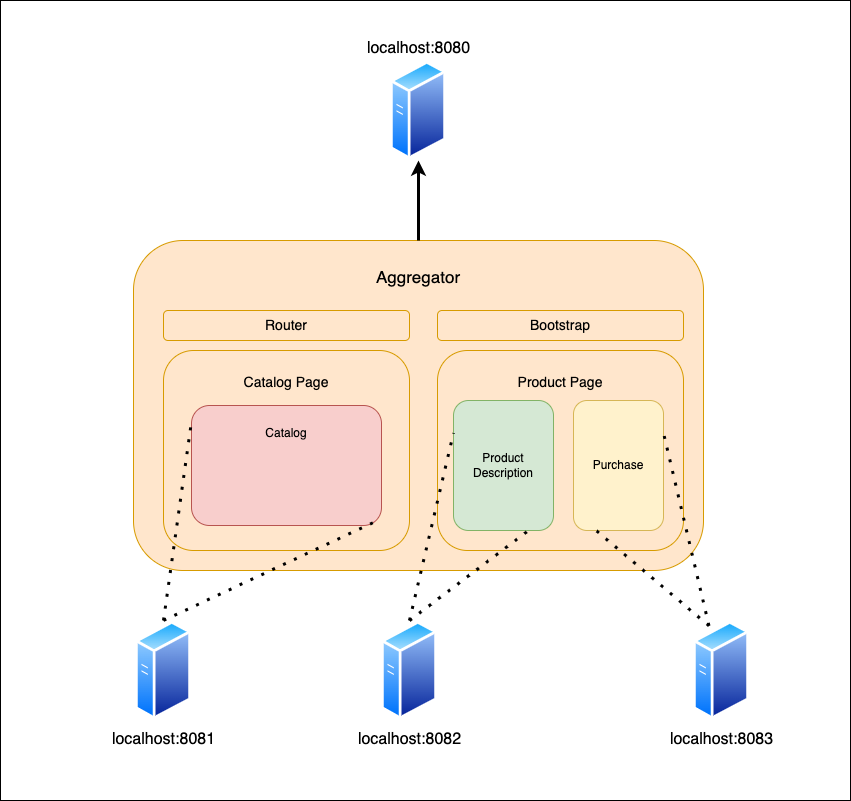

The diagram above was exported from draw.io. Its source (the exported page's mxGraphModel, read from the mxfile embedded in the PNG):
<mxGraphModel dx="2261" dy="1964" grid="1" gridSize="10" guides="1" tooltips="1" connect="1" arrows="1" fold="1" page="1" pageScale="1" pageWidth="827" pageHeight="1169" math="0" shadow="0">
  <root>
    <mxCell id="0" />
    <mxCell id="1" parent="0" />
    <mxCell id="JeARrVlNM8pMLPS58IrD-16" value="" style="rounded=0;whiteSpace=wrap;html=1;" parent="1" vertex="1">
      <mxGeometry x="-23" y="-110" width="850" height="800" as="geometry" />
    </mxCell>
    <mxCell id="9YRADk_mrM8i1Ttx5DaX-1" value="&lt;div&gt;&lt;br&gt;&lt;/div&gt;Aggregator" style="rounded=1;whiteSpace=wrap;html=1;fillColor=#ffe6cc;strokeColor=#d79b00;verticalAlign=top;fontSize=17;" parent="1" vertex="1">
      <mxGeometry x="110" y="130" width="570" height="330" as="geometry" />
    </mxCell>
    <mxCell id="JeARrVlNM8pMLPS58IrD-7" value="&lt;div&gt;&lt;br&gt;&lt;/div&gt;&lt;div&gt;Catalog Page&lt;/div&gt;" style="rounded=1;whiteSpace=wrap;html=1;fillColor=#ffe6cc;strokeColor=#d79b00;verticalAlign=top;fontSize=14;" parent="1" vertex="1">
      <mxGeometry x="140" y="240" width="246" height="200" as="geometry" />
    </mxCell>
    <mxCell id="JeARrVlNM8pMLPS58IrD-2" style="edgeStyle=orthogonalEdgeStyle;rounded=0;orthogonalLoop=1;jettySize=auto;html=1;strokeWidth=3;" parent="1" source="9YRADk_mrM8i1Ttx5DaX-1" target="JeARrVlNM8pMLPS58IrD-1" edge="1">
      <mxGeometry relative="1" as="geometry" />
    </mxCell>
    <mxCell id="9YRADk_mrM8i1Ttx5DaX-2" value="&lt;div&gt;&lt;br&gt;&lt;/div&gt;Catalog" style="rounded=1;whiteSpace=wrap;html=1;fillColor=#f8cecc;strokeColor=#b85450;verticalAlign=top;" parent="1" vertex="1">
      <mxGeometry x="168" y="295" width="190" height="120" as="geometry" />
    </mxCell>
    <mxCell id="9YRADk_mrM8i1Ttx5DaX-5" value="&lt;div&gt;&lt;br&gt;&lt;/div&gt;&lt;div&gt;Product Page&lt;/div&gt;" style="rounded=1;whiteSpace=wrap;html=1;fillColor=#ffe6cc;strokeColor=#d79b00;verticalAlign=top;fontSize=14;" parent="1" vertex="1">
      <mxGeometry x="414" y="240" width="246" height="200" as="geometry" />
    </mxCell>
    <mxCell id="9YRADk_mrM8i1Ttx5DaX-6" value="Product Description" style="rounded=1;whiteSpace=wrap;html=1;fillColor=#d5e8d4;strokeColor=#82b366;" parent="1" vertex="1">
      <mxGeometry x="430" y="290" width="100" height="130" as="geometry" />
    </mxCell>
    <mxCell id="9YRADk_mrM8i1Ttx5DaX-13" value="Purchase" style="rounded=1;whiteSpace=wrap;html=1;verticalAlign=middle;fillColor=#fff2cc;strokeColor=#d6b656;" parent="1" vertex="1">
      <mxGeometry x="550" y="290" width="90" height="130" as="geometry" />
    </mxCell>
    <mxCell id="JeARrVlNM8pMLPS58IrD-1" value="localhost:8080" style="image;aspect=fixed;perimeter=ellipsePerimeter;html=1;align=center;shadow=0;dashed=0;spacingTop=3;image=img/lib/active_directory/generic_server.svg;verticalAlign=bottom;labelPosition=center;verticalLabelPosition=top;fontSize=16;" parent="1" vertex="1">
      <mxGeometry x="367" y="-50" width="56" height="100" as="geometry" />
    </mxCell>
    <mxCell id="JeARrVlNM8pMLPS58IrD-3" value="localhost:8081" style="image;aspect=fixed;perimeter=ellipsePerimeter;html=1;align=center;shadow=0;dashed=0;spacingTop=3;image=img/lib/active_directory/generic_server.svg;verticalAlign=top;labelPosition=center;verticalLabelPosition=bottom;fontSize=16;" parent="1" vertex="1">
      <mxGeometry x="112" y="510" width="56" height="100" as="geometry" />
    </mxCell>
    <mxCell id="JeARrVlNM8pMLPS58IrD-4" value="" style="endArrow=none;dashed=1;html=1;dashPattern=1 3;strokeWidth=3;rounded=0;entryX=-0.002;entryY=0.155;entryDx=0;entryDy=0;entryPerimeter=0;exitX=0.5;exitY=0;exitDx=0;exitDy=0;" parent="1" source="JeARrVlNM8pMLPS58IrD-3" target="9YRADk_mrM8i1Ttx5DaX-2" edge="1">
      <mxGeometry width="50" height="50" relative="1" as="geometry">
        <mxPoint x="80" y="580" as="sourcePoint" />
        <mxPoint x="110" y="540" as="targetPoint" />
      </mxGeometry>
    </mxCell>
    <mxCell id="JeARrVlNM8pMLPS58IrD-6" value="localhost:8082" style="image;aspect=fixed;perimeter=ellipsePerimeter;html=1;align=center;shadow=0;dashed=0;spacingTop=3;image=img/lib/active_directory/generic_server.svg;verticalAlign=top;labelPosition=center;verticalLabelPosition=bottom;fontSize=16;" parent="1" vertex="1">
      <mxGeometry x="358" y="510" width="56" height="100" as="geometry" />
    </mxCell>
    <mxCell id="JeARrVlNM8pMLPS58IrD-8" value="" style="endArrow=none;dashed=1;html=1;dashPattern=1 3;strokeWidth=3;rounded=0;entryX=0.964;entryY=0.97;entryDx=0;entryDy=0;entryPerimeter=0;exitX=0.5;exitY=0;exitDx=0;exitDy=0;" parent="1" source="JeARrVlNM8pMLPS58IrD-3" target="9YRADk_mrM8i1Ttx5DaX-2" edge="1">
      <mxGeometry width="50" height="50" relative="1" as="geometry">
        <mxPoint x="102" y="510" as="sourcePoint" />
        <mxPoint x="368" y="497" as="targetPoint" />
      </mxGeometry>
    </mxCell>
    <mxCell id="JeARrVlNM8pMLPS58IrD-9" value="" style="endArrow=none;dashed=1;html=1;dashPattern=1 3;strokeWidth=3;rounded=0;entryX=0;entryY=0.25;entryDx=0;entryDy=0;exitX=0.5;exitY=0;exitDx=0;exitDy=0;" parent="1" source="JeARrVlNM8pMLPS58IrD-6" target="9YRADk_mrM8i1Ttx5DaX-6" edge="1">
      <mxGeometry width="50" height="50" relative="1" as="geometry">
        <mxPoint x="112" y="520" as="sourcePoint" />
        <mxPoint x="178" y="324" as="targetPoint" />
      </mxGeometry>
    </mxCell>
    <mxCell id="JeARrVlNM8pMLPS58IrD-10" value="" style="endArrow=none;dashed=1;html=1;dashPattern=1 3;strokeWidth=3;rounded=0;entryX=0.75;entryY=1;entryDx=0;entryDy=0;exitX=0.5;exitY=0;exitDx=0;exitDy=0;" parent="1" source="JeARrVlNM8pMLPS58IrD-6" target="9YRADk_mrM8i1Ttx5DaX-6" edge="1">
      <mxGeometry width="50" height="50" relative="1" as="geometry">
        <mxPoint x="396" y="520" as="sourcePoint" />
        <mxPoint x="440" y="333" as="targetPoint" />
      </mxGeometry>
    </mxCell>
    <mxCell id="JeARrVlNM8pMLPS58IrD-11" value="localhost:8083" style="image;aspect=fixed;perimeter=ellipsePerimeter;html=1;align=center;shadow=0;dashed=0;spacingTop=3;image=img/lib/active_directory/generic_server.svg;verticalAlign=top;labelPosition=center;verticalLabelPosition=bottom;fontSize=16;" parent="1" vertex="1">
      <mxGeometry x="670" y="510" width="56" height="100" as="geometry" />
    </mxCell>
    <mxCell id="JeARrVlNM8pMLPS58IrD-12" value="" style="endArrow=none;dashed=1;html=1;dashPattern=1 3;strokeWidth=3;rounded=0;entryX=0.25;entryY=1;entryDx=0;entryDy=0;exitX=0.25;exitY=0;exitDx=0;exitDy=0;" parent="1" source="JeARrVlNM8pMLPS58IrD-11" target="9YRADk_mrM8i1Ttx5DaX-13" edge="1">
      <mxGeometry width="50" height="50" relative="1" as="geometry">
        <mxPoint x="396" y="520" as="sourcePoint" />
        <mxPoint x="515" y="430" as="targetPoint" />
      </mxGeometry>
    </mxCell>
    <mxCell id="JeARrVlNM8pMLPS58IrD-13" value="" style="endArrow=none;dashed=1;html=1;dashPattern=1 3;strokeWidth=3;rounded=0;entryX=1;entryY=0.25;entryDx=0;entryDy=0;exitX=0.25;exitY=0;exitDx=0;exitDy=0;" parent="1" source="JeARrVlNM8pMLPS58IrD-11" target="9YRADk_mrM8i1Ttx5DaX-13" edge="1">
      <mxGeometry width="50" height="50" relative="1" as="geometry">
        <mxPoint x="695" y="515" as="sourcePoint" />
        <mxPoint x="583" y="430" as="targetPoint" />
      </mxGeometry>
    </mxCell>
    <mxCell id="JeARrVlNM8pMLPS58IrD-14" value="&lt;div&gt;Router&lt;/div&gt;" style="rounded=1;whiteSpace=wrap;html=1;fillColor=#ffe6cc;strokeColor=#d79b00;verticalAlign=top;fontSize=14;" parent="1" vertex="1">
      <mxGeometry x="140" y="200" width="246" height="30" as="geometry" />
    </mxCell>
    <mxCell id="JeARrVlNM8pMLPS58IrD-15" value="&lt;div&gt;Bootstrap&lt;/div&gt;" style="rounded=1;whiteSpace=wrap;html=1;fillColor=#ffe6cc;strokeColor=#d79b00;verticalAlign=top;fontSize=14;" parent="1" vertex="1">
      <mxGeometry x="414" y="200" width="246" height="30" as="geometry" />
    </mxCell>
  </root>
</mxGraphModel>